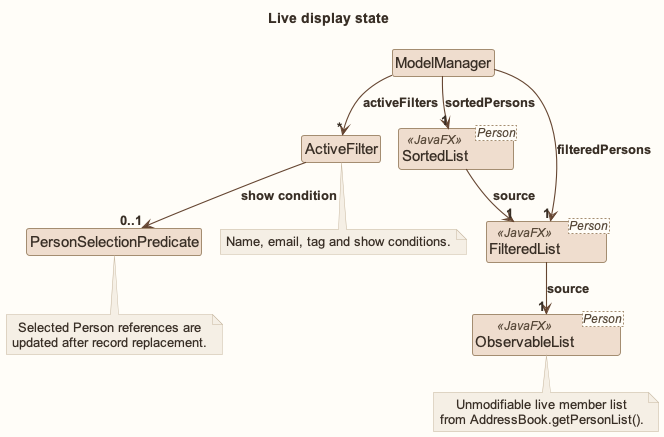

The diagram above was rendered by PlantUML. Its source (embedded in the PNG):
@startuml
!pragma layout smetana
!include style.puml
skinparam arrowThickness 1.1
skinparam arrowColor MODEL_COLOR_T4
skinparam classBackgroundColor MODEL_COLOR
skinparam nodesep 45
skinparam ranksep 45
title Live display state

class ModelManager
class ActiveFilter
class PersonSelectionPredicate
class "SortedList<Person>" as Sorted <<JavaFX>>
class "FilteredList<Person>" as Filtered <<JavaFX>>
class "ObservableList<Person>" as Records <<JavaFX>>

ModelManager --> "*" ActiveFilter : activeFilters
ActiveFilter --> "0..1" PersonSelectionPredicate : show condition
ModelManager --> "1" Sorted : sortedPersons
ModelManager --> "1" Filtered : filteredPersons
Sorted --> "1" Filtered : source
Filtered --> "1" Records : source
note bottom of Records: Unmodifiable live member list\nfrom AddressBook.getPersonList().
note bottom of ActiveFilter: Name, email, tag and show conditions.
note bottom of PersonSelectionPredicate: Selected Person references are\nupdated after record replacement.
@enduml